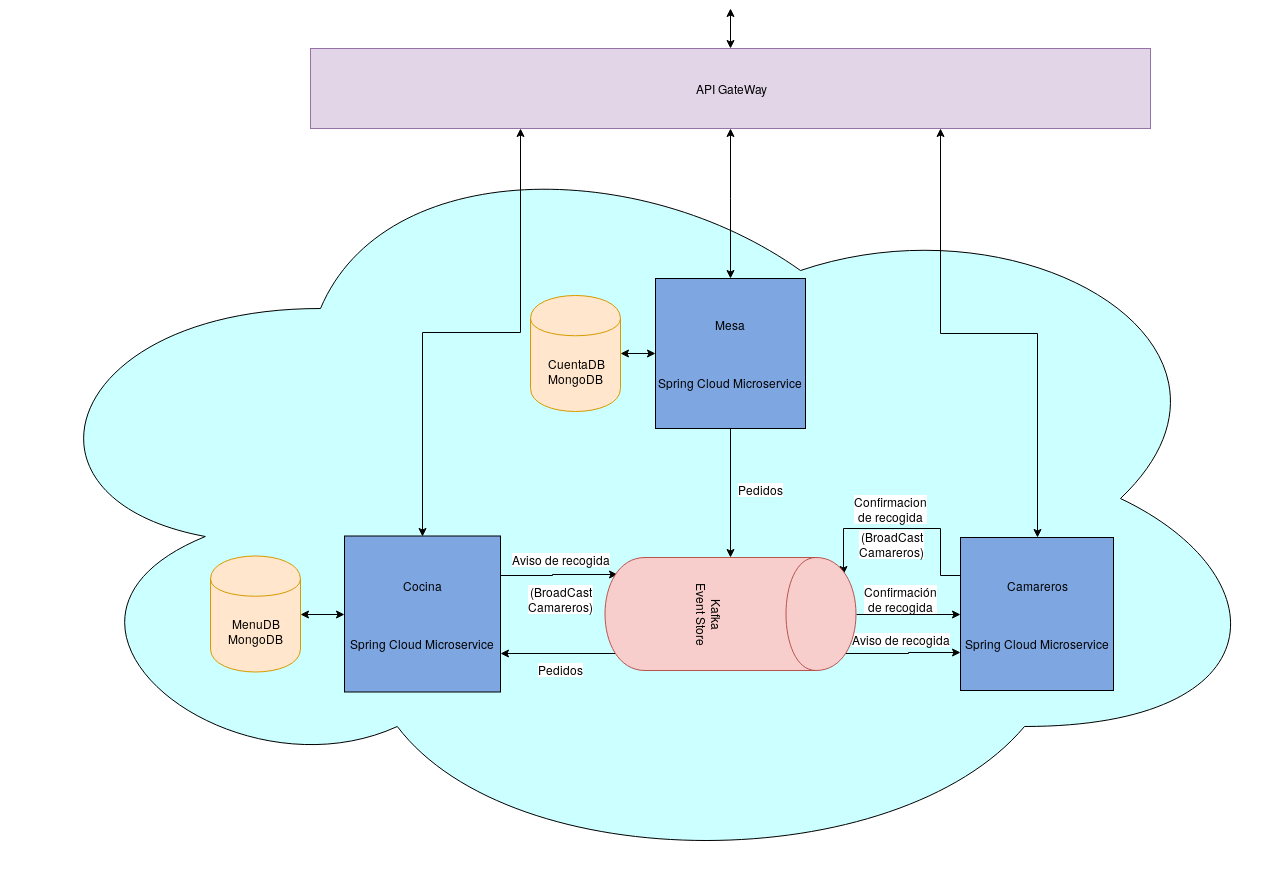

The diagram above was exported from draw.io. Its source (the exported page's mxGraphModel, read from the mxfile embedded in the PNG):
<mxGraphModel dx="2168" dy="1931" grid="1" gridSize="10" guides="1" tooltips="1" connect="1" arrows="1" fold="1" page="1" pageScale="1" pageWidth="827" pageHeight="1169" math="0" shadow="0">
  <root>
    <mxCell id="0" />
    <mxCell id="1" parent="0" />
    <mxCell id="2" value="" style="ellipse;shape=cloud;whiteSpace=wrap;html=1;fillColor=#CCFFFF;" vertex="1" parent="1">
      <mxGeometry x="-140" y="-180" width="1280" height="760" as="geometry" />
    </mxCell>
    <mxCell id="3" style="edgeStyle=orthogonalEdgeStyle;rounded=0;orthogonalLoop=1;jettySize=auto;html=1;exitX=1;exitY=0.25;exitDx=0;exitDy=0;entryX=0.15;entryY=0.95;entryDx=0;entryDy=0;entryPerimeter=0;" edge="1" source="6" target="19" parent="1">
      <mxGeometry relative="1" as="geometry" />
    </mxCell>
    <mxCell id="4" value="Aviso de recogida" style="text;html=1;resizable=0;points=[];align=center;verticalAlign=middle;labelBackgroundColor=#ffffff;" vertex="1" connectable="0" parent="3">
      <mxGeometry x="0.0678" y="-4" relative="1" as="geometry">
        <mxPoint x="-2" y="-20" as="offset" />
      </mxGeometry>
    </mxCell>
    <mxCell id="5" value="&lt;div&gt;(BroadCast&lt;/div&gt;&lt;div&gt;Camareros)&lt;br&gt;&lt;/div&gt;" style="text;html=1;resizable=0;points=[];align=center;verticalAlign=middle;labelBackgroundColor=#ffffff;" vertex="1" connectable="0" parent="3">
      <mxGeometry x="0.1864" y="1" relative="1" as="geometry">
        <mxPoint x="-9" y="25" as="offset" />
      </mxGeometry>
    </mxCell>
    <mxCell id="6" value="&lt;div&gt;Cocina&lt;/div&gt;&lt;div&gt;&lt;br&gt;&lt;/div&gt;&lt;div&gt;&lt;br&gt;&lt;/div&gt;&lt;div&gt;&lt;br&gt;&lt;/div&gt;&lt;div&gt;Spring Cloud Microservice&lt;br&gt;&lt;/div&gt;" style="whiteSpace=wrap;html=1;aspect=fixed;fillColor=#7EA6E0;" vertex="1" parent="1">
      <mxGeometry x="204" y="237.5" width="156" height="156" as="geometry" />
    </mxCell>
    <mxCell id="7" style="edgeStyle=orthogonalEdgeStyle;rounded=0;orthogonalLoop=1;jettySize=auto;html=1;exitX=0;exitY=0.25;exitDx=0;exitDy=0;entryX=0.15;entryY=0.05;entryDx=0;entryDy=0;entryPerimeter=0;" edge="1" source="9" target="19" parent="1">
      <mxGeometry relative="1" as="geometry">
        <Array as="points">
          <mxPoint x="800" y="277" />
          <mxPoint x="800" y="230" />
          <mxPoint x="703" y="230" />
        </Array>
      </mxGeometry>
    </mxCell>
    <mxCell id="8" value="&lt;div&gt;Confirmacion &lt;br&gt;&lt;/div&gt;&lt;div&gt;de recogida&lt;/div&gt;" style="text;html=1;resizable=0;points=[];align=center;verticalAlign=middle;labelBackgroundColor=#ffffff;" vertex="1" connectable="0" parent="7">
      <mxGeometry x="0.2881" y="2" relative="1" as="geometry">
        <mxPoint x="18" y="-22" as="offset" />
      </mxGeometry>
    </mxCell>
    <mxCell id="9" value="&lt;div&gt;Camareros&lt;/div&gt;&lt;div&gt;&lt;br&gt;&lt;/div&gt;&lt;div&gt;&lt;br&gt;&lt;/div&gt;&lt;div&gt;&lt;br&gt;&lt;/div&gt;&lt;div&gt;Spring Cloud Microservice&lt;br&gt;&lt;/div&gt;" style="whiteSpace=wrap;html=1;aspect=fixed;fillColor=#7EA6E0;" vertex="1" parent="1">
      <mxGeometry x="820" y="239" width="153" height="153" as="geometry" />
    </mxCell>
    <mxCell id="10" style="edgeStyle=orthogonalEdgeStyle;rounded=0;orthogonalLoop=1;jettySize=auto;html=1;exitX=0.5;exitY=1;exitDx=0;exitDy=0;entryX=0;entryY=0.5;entryDx=0;entryDy=0;" edge="1" source="12" target="19" parent="1">
      <mxGeometry relative="1" as="geometry" />
    </mxCell>
    <mxCell id="11" value="Pedidos" style="text;html=1;resizable=0;points=[];align=center;verticalAlign=middle;labelBackgroundColor=#ffffff;" vertex="1" connectable="0" parent="10">
      <mxGeometry x="-0.1938" y="-1" relative="1" as="geometry">
        <mxPoint x="31" y="8" as="offset" />
      </mxGeometry>
    </mxCell>
    <mxCell id="12" value="&lt;div&gt;Mesa&lt;/div&gt;&lt;div&gt;&lt;br&gt;&lt;/div&gt;&lt;div&gt;&lt;br&gt;&lt;/div&gt;&lt;div&gt;&lt;br&gt;&lt;/div&gt;&lt;div&gt;Spring Cloud Microservice&lt;br&gt;&lt;/div&gt;" style="whiteSpace=wrap;html=1;aspect=fixed;fillColor=#7EA6E0;" vertex="1" parent="1">
      <mxGeometry x="515" y="-20" width="150" height="150" as="geometry" />
    </mxCell>
    <mxCell id="13" style="edgeStyle=orthogonalEdgeStyle;rounded=0;orthogonalLoop=1;jettySize=auto;html=1;exitX=0.85;exitY=0.05;exitDx=0;exitDy=0;exitPerimeter=0;entryX=0;entryY=0.75;entryDx=0;entryDy=0;" edge="1" source="19" target="9" parent="1">
      <mxGeometry relative="1" as="geometry" />
    </mxCell>
    <mxCell id="14" value="Aviso de recogida" style="text;html=1;resizable=0;points=[];align=center;verticalAlign=middle;labelBackgroundColor=#ffffff;" vertex="1" connectable="0" parent="13">
      <mxGeometry x="-0.1186" relative="1" as="geometry">
        <mxPoint x="5" y="-15" as="offset" />
      </mxGeometry>
    </mxCell>
    <mxCell id="15" style="edgeStyle=orthogonalEdgeStyle;rounded=0;orthogonalLoop=1;jettySize=auto;html=1;exitX=0.85;exitY=0.95;exitDx=0;exitDy=0;exitPerimeter=0;entryX=1;entryY=0.75;entryDx=0;entryDy=0;" edge="1" source="19" target="6" parent="1">
      <mxGeometry relative="1" as="geometry" />
    </mxCell>
    <mxCell id="16" value="Pedidos" style="text;html=1;resizable=0;points=[];align=center;verticalAlign=middle;labelBackgroundColor=#ffffff;" vertex="1" connectable="0" parent="15">
      <mxGeometry x="-0.2479" y="4" relative="1" as="geometry">
        <mxPoint x="-13" y="11" as="offset" />
      </mxGeometry>
    </mxCell>
    <mxCell id="17" style="edgeStyle=orthogonalEdgeStyle;rounded=0;orthogonalLoop=1;jettySize=auto;html=1;exitX=0.5;exitY=0;exitDx=0;exitDy=0;" edge="1" source="19" parent="1">
      <mxGeometry relative="1" as="geometry">
        <mxPoint x="820" y="316" as="targetPoint" />
        <Array as="points">
          <mxPoint x="760" y="316" />
          <mxPoint x="760" y="316" />
        </Array>
      </mxGeometry>
    </mxCell>
    <mxCell id="18" value="&lt;div&gt;Confirmación &lt;br&gt;&lt;/div&gt;&lt;div&gt;de recogida&lt;/div&gt;" style="text;html=1;resizable=0;points=[];align=center;verticalAlign=middle;labelBackgroundColor=#ffffff;" vertex="1" connectable="0" parent="17">
      <mxGeometry x="0.7308" relative="1" as="geometry">
        <mxPoint x="-46" y="-16" as="offset" />
      </mxGeometry>
    </mxCell>
    <mxCell id="19" value="&lt;div&gt;Kafka&lt;/div&gt;&lt;div&gt;Event Store&lt;/div&gt;" style="shape=cylinder;whiteSpace=wrap;html=1;boundedLbl=1;backgroundOutline=1;rotation=90;fillColor=#f8cecc;strokeColor=#b85450;" vertex="1" parent="1">
      <mxGeometry x="533.5" y="190" width="113" height="251" as="geometry" />
    </mxCell>
    <mxCell id="20" style="edgeStyle=orthogonalEdgeStyle;rounded=0;orthogonalLoop=1;jettySize=auto;html=1;exitX=0.25;exitY=1;exitDx=0;exitDy=0;entryX=0.5;entryY=0;entryDx=0;entryDy=0;startArrow=classic;startFill=1;" edge="1" source="23" target="6" parent="1">
      <mxGeometry relative="1" as="geometry" />
    </mxCell>
    <mxCell id="21" style="edgeStyle=orthogonalEdgeStyle;rounded=0;orthogonalLoop=1;jettySize=auto;html=1;exitX=0.5;exitY=1;exitDx=0;exitDy=0;entryX=0.5;entryY=0;entryDx=0;entryDy=0;startArrow=classic;startFill=1;" edge="1" source="23" target="12" parent="1">
      <mxGeometry relative="1" as="geometry">
        <Array as="points">
          <mxPoint x="590" y="-100" />
          <mxPoint x="590" y="-100" />
        </Array>
      </mxGeometry>
    </mxCell>
    <mxCell id="22" style="edgeStyle=orthogonalEdgeStyle;rounded=0;orthogonalLoop=1;jettySize=auto;html=1;exitX=0.75;exitY=1;exitDx=0;exitDy=0;entryX=0.5;entryY=0;entryDx=0;entryDy=0;startArrow=classic;startFill=1;" edge="1" source="23" target="9" parent="1">
      <mxGeometry relative="1" as="geometry" />
    </mxCell>
    <mxCell id="23" value="API GateWay" style="rounded=0;whiteSpace=wrap;html=1;fillColor=#e1d5e7;strokeColor=#9673a6;" vertex="1" parent="1">
      <mxGeometry x="170" y="-250" width="840" height="80" as="geometry" />
    </mxCell>
    <mxCell id="24" style="edgeStyle=orthogonalEdgeStyle;rounded=0;orthogonalLoop=1;jettySize=auto;html=1;exitX=1;exitY=0.5;exitDx=0;exitDy=0;entryX=0;entryY=0.5;entryDx=0;entryDy=0;startArrow=classic;startFill=1;" edge="1" source="25" target="6" parent="1">
      <mxGeometry relative="1" as="geometry" />
    </mxCell>
    <mxCell id="25" value="&lt;div&gt;MenuDB&lt;/div&gt;&lt;div&gt;MongoDB&lt;br&gt;&lt;/div&gt;" style="shape=cylinder;whiteSpace=wrap;html=1;boundedLbl=1;backgroundOutline=1;fillColor=#ffe6cc;strokeColor=#d79b00;" vertex="1" parent="1">
      <mxGeometry x="70" y="257.5" width="90" height="116" as="geometry" />
    </mxCell>
    <mxCell id="26" style="edgeStyle=orthogonalEdgeStyle;rounded=0;orthogonalLoop=1;jettySize=auto;html=1;exitX=1;exitY=0.5;exitDx=0;exitDy=0;startArrow=classic;startFill=1;" edge="1" source="27" target="12" parent="1">
      <mxGeometry relative="1" as="geometry" />
    </mxCell>
    <mxCell id="27" value="&lt;div&gt;CuentaDB&lt;/div&gt;&lt;div&gt;MongoDB&lt;br&gt;&lt;/div&gt;" style="shape=cylinder;whiteSpace=wrap;html=1;boundedLbl=1;backgroundOutline=1;fillColor=#ffe6cc;strokeColor=#d79b00;" vertex="1" parent="1">
      <mxGeometry x="390" y="-3" width="90" height="116" as="geometry" />
    </mxCell>
    <mxCell id="28" value="" style="endArrow=classic;startArrow=classic;html=1;exitX=0.5;exitY=0;exitDx=0;exitDy=0;" edge="1" source="23" parent="1">
      <mxGeometry width="50" height="50" relative="1" as="geometry">
        <mxPoint x="580" y="-250" as="sourcePoint" />
        <mxPoint x="590" y="-290" as="targetPoint" />
      </mxGeometry>
    </mxCell>
    <mxCell id="29" value="&lt;div&gt;(BroadCast&lt;/div&gt;&lt;div&gt;Camareros)&lt;br&gt;&lt;/div&gt;" style="text;html=1;resizable=0;points=[];align=center;verticalAlign=middle;labelBackgroundColor=#ffffff;" vertex="1" connectable="0" parent="1">
      <mxGeometry x="760" y="220" as="geometry">
        <mxPoint x="-9" y="25" as="offset" />
      </mxGeometry>
    </mxCell>
  </root>
</mxGraphModel>